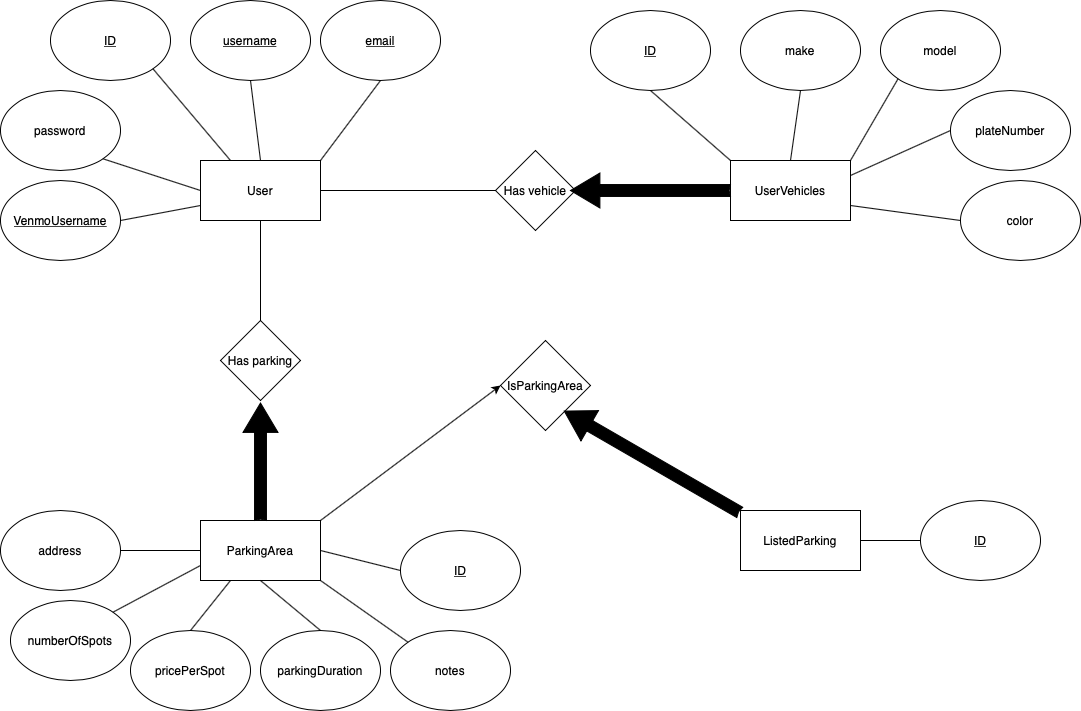

The diagram above was exported from draw.io. Its source (the exported page's mxGraphModel, read from the mxfile embedded in the PNG):
<mxGraphModel dx="1263" dy="1044" grid="1" gridSize="10" guides="1" tooltips="1" connect="1" arrows="1" fold="1" page="1" pageScale="1" pageWidth="1169" pageHeight="827" math="0" shadow="0">
  <root>
    <mxCell id="0" />
    <mxCell id="1" parent="0" />
    <mxCell id="HYEw_fQty4fqf2dYUXoV-1" value="User" style="rounded=0;whiteSpace=wrap;html=1;" vertex="1" parent="1">
      <mxGeometry x="210" y="220" width="120" height="60" as="geometry" />
    </mxCell>
    <mxCell id="HYEw_fQty4fqf2dYUXoV-2" value="&lt;u&gt;ID&lt;/u&gt;" style="ellipse;whiteSpace=wrap;html=1;" vertex="1" parent="1">
      <mxGeometry x="60" y="60" width="120" height="80" as="geometry" />
    </mxCell>
    <mxCell id="HYEw_fQty4fqf2dYUXoV-3" value="&lt;u&gt;username&lt;/u&gt;" style="ellipse;whiteSpace=wrap;html=1;" vertex="1" parent="1">
      <mxGeometry x="200" y="60" width="120" height="80" as="geometry" />
    </mxCell>
    <mxCell id="HYEw_fQty4fqf2dYUXoV-4" value="&lt;u&gt;email&lt;/u&gt;" style="ellipse;whiteSpace=wrap;html=1;" vertex="1" parent="1">
      <mxGeometry x="330" y="60" width="120" height="80" as="geometry" />
    </mxCell>
    <mxCell id="HYEw_fQty4fqf2dYUXoV-5" value="password" style="ellipse;whiteSpace=wrap;html=1;" vertex="1" parent="1">
      <mxGeometry x="10" y="150" width="120" height="80" as="geometry" />
    </mxCell>
    <mxCell id="HYEw_fQty4fqf2dYUXoV-6" value="" style="endArrow=none;html=1;entryX=1;entryY=1;entryDx=0;entryDy=0;exitX=0;exitY=0.5;exitDx=0;exitDy=0;" edge="1" parent="1" source="HYEw_fQty4fqf2dYUXoV-1" target="HYEw_fQty4fqf2dYUXoV-5">
      <mxGeometry width="50" height="50" relative="1" as="geometry">
        <mxPoint x="70" y="320" as="sourcePoint" />
        <mxPoint x="120" y="270" as="targetPoint" />
      </mxGeometry>
    </mxCell>
    <mxCell id="HYEw_fQty4fqf2dYUXoV-7" value="" style="endArrow=none;html=1;entryX=1;entryY=1;entryDx=0;entryDy=0;exitX=0.25;exitY=0;exitDx=0;exitDy=0;" edge="1" parent="1" source="HYEw_fQty4fqf2dYUXoV-1" target="HYEw_fQty4fqf2dYUXoV-2">
      <mxGeometry width="50" height="50" relative="1" as="geometry">
        <mxPoint x="220" y="260" as="sourcePoint" />
        <mxPoint x="122.42640687119274" y="228.28427124746167" as="targetPoint" />
      </mxGeometry>
    </mxCell>
    <mxCell id="HYEw_fQty4fqf2dYUXoV-8" value="" style="endArrow=none;html=1;entryX=0.5;entryY=1;entryDx=0;entryDy=0;exitX=0.5;exitY=0;exitDx=0;exitDy=0;" edge="1" parent="1" source="HYEw_fQty4fqf2dYUXoV-1" target="HYEw_fQty4fqf2dYUXoV-3">
      <mxGeometry width="50" height="50" relative="1" as="geometry">
        <mxPoint x="250" y="230" as="sourcePoint" />
        <mxPoint x="172.42640687119274" y="138.28427124746167" as="targetPoint" />
      </mxGeometry>
    </mxCell>
    <mxCell id="HYEw_fQty4fqf2dYUXoV-9" value="" style="endArrow=none;html=1;entryX=0.5;entryY=1;entryDx=0;entryDy=0;exitX=1;exitY=0;exitDx=0;exitDy=0;" edge="1" parent="1" source="HYEw_fQty4fqf2dYUXoV-1" target="HYEw_fQty4fqf2dYUXoV-4">
      <mxGeometry width="50" height="50" relative="1" as="geometry">
        <mxPoint x="280" y="230" as="sourcePoint" />
        <mxPoint x="270" y="150" as="targetPoint" />
      </mxGeometry>
    </mxCell>
    <mxCell id="HYEw_fQty4fqf2dYUXoV-10" value="UserVehicles" style="rounded=0;whiteSpace=wrap;html=1;" vertex="1" parent="1">
      <mxGeometry x="740" y="220" width="120" height="60" as="geometry" />
    </mxCell>
    <mxCell id="HYEw_fQty4fqf2dYUXoV-11" value="&lt;u&gt;ID&lt;/u&gt;" style="ellipse;whiteSpace=wrap;html=1;" vertex="1" parent="1">
      <mxGeometry x="600" y="70" width="120" height="80" as="geometry" />
    </mxCell>
    <mxCell id="HYEw_fQty4fqf2dYUXoV-12" value="make" style="ellipse;whiteSpace=wrap;html=1;" vertex="1" parent="1">
      <mxGeometry x="750" y="70" width="120" height="80" as="geometry" />
    </mxCell>
    <mxCell id="HYEw_fQty4fqf2dYUXoV-13" value="model" style="ellipse;whiteSpace=wrap;html=1;" vertex="1" parent="1">
      <mxGeometry x="890" y="70" width="120" height="80" as="geometry" />
    </mxCell>
    <mxCell id="HYEw_fQty4fqf2dYUXoV-14" value="plateNumber" style="ellipse;whiteSpace=wrap;html=1;" vertex="1" parent="1">
      <mxGeometry x="960" y="150" width="120" height="80" as="geometry" />
    </mxCell>
    <mxCell id="HYEw_fQty4fqf2dYUXoV-15" value="color" style="ellipse;whiteSpace=wrap;html=1;" vertex="1" parent="1">
      <mxGeometry x="970" y="240" width="120" height="80" as="geometry" />
    </mxCell>
    <mxCell id="HYEw_fQty4fqf2dYUXoV-16" value="" style="endArrow=none;html=1;entryX=0.5;entryY=1;entryDx=0;entryDy=0;exitX=0;exitY=0;exitDx=0;exitDy=0;" edge="1" parent="1" source="HYEw_fQty4fqf2dYUXoV-10" target="HYEw_fQty4fqf2dYUXoV-11">
      <mxGeometry width="50" height="50" relative="1" as="geometry">
        <mxPoint x="610" y="260" as="sourcePoint" />
        <mxPoint x="670" y="180" as="targetPoint" />
      </mxGeometry>
    </mxCell>
    <mxCell id="HYEw_fQty4fqf2dYUXoV-17" value="" style="endArrow=none;html=1;entryX=0.5;entryY=1;entryDx=0;entryDy=0;exitX=0.5;exitY=0;exitDx=0;exitDy=0;" edge="1" parent="1" source="HYEw_fQty4fqf2dYUXoV-10" target="HYEw_fQty4fqf2dYUXoV-12">
      <mxGeometry width="50" height="50" relative="1" as="geometry">
        <mxPoint x="750" y="230" as="sourcePoint" />
        <mxPoint x="670" y="160" as="targetPoint" />
      </mxGeometry>
    </mxCell>
    <mxCell id="HYEw_fQty4fqf2dYUXoV-18" value="" style="endArrow=none;html=1;entryX=0;entryY=1;entryDx=0;entryDy=0;exitX=1;exitY=0;exitDx=0;exitDy=0;" edge="1" parent="1" source="HYEw_fQty4fqf2dYUXoV-10" target="HYEw_fQty4fqf2dYUXoV-13">
      <mxGeometry width="50" height="50" relative="1" as="geometry">
        <mxPoint x="810" y="230" as="sourcePoint" />
        <mxPoint x="820" y="160" as="targetPoint" />
      </mxGeometry>
    </mxCell>
    <mxCell id="HYEw_fQty4fqf2dYUXoV-19" value="" style="endArrow=none;html=1;entryX=0;entryY=0.5;entryDx=0;entryDy=0;exitX=1;exitY=0.25;exitDx=0;exitDy=0;" edge="1" parent="1" source="HYEw_fQty4fqf2dYUXoV-10" target="HYEw_fQty4fqf2dYUXoV-14">
      <mxGeometry width="50" height="50" relative="1" as="geometry">
        <mxPoint x="870" y="230" as="sourcePoint" />
        <mxPoint x="917.5735931288073" y="148.28427124746167" as="targetPoint" />
      </mxGeometry>
    </mxCell>
    <mxCell id="HYEw_fQty4fqf2dYUXoV-20" value="" style="endArrow=none;html=1;entryX=0;entryY=0.5;entryDx=0;entryDy=0;exitX=1;exitY=0.75;exitDx=0;exitDy=0;" edge="1" parent="1" source="HYEw_fQty4fqf2dYUXoV-10" target="HYEw_fQty4fqf2dYUXoV-15">
      <mxGeometry width="50" height="50" relative="1" as="geometry">
        <mxPoint x="870" y="245" as="sourcePoint" />
        <mxPoint x="970" y="200" as="targetPoint" />
      </mxGeometry>
    </mxCell>
    <mxCell id="HYEw_fQty4fqf2dYUXoV-21" value="ParkingArea" style="rounded=0;whiteSpace=wrap;html=1;" vertex="1" parent="1">
      <mxGeometry x="210" y="580" width="120" height="60" as="geometry" />
    </mxCell>
    <mxCell id="HYEw_fQty4fqf2dYUXoV-22" value="address" style="ellipse;whiteSpace=wrap;html=1;" vertex="1" parent="1">
      <mxGeometry x="10" y="570" width="120" height="80" as="geometry" />
    </mxCell>
    <mxCell id="HYEw_fQty4fqf2dYUXoV-23" value="numberOfSpots" style="ellipse;whiteSpace=wrap;html=1;" vertex="1" parent="1">
      <mxGeometry x="20" y="660" width="120" height="80" as="geometry" />
    </mxCell>
    <mxCell id="HYEw_fQty4fqf2dYUXoV-24" value="pricePerSpot" style="ellipse;whiteSpace=wrap;html=1;" vertex="1" parent="1">
      <mxGeometry x="140" y="690" width="120" height="80" as="geometry" />
    </mxCell>
    <mxCell id="HYEw_fQty4fqf2dYUXoV-25" value="parkingDuration" style="ellipse;whiteSpace=wrap;html=1;" vertex="1" parent="1">
      <mxGeometry x="270" y="690" width="120" height="80" as="geometry" />
    </mxCell>
    <mxCell id="HYEw_fQty4fqf2dYUXoV-26" value="notes" style="ellipse;whiteSpace=wrap;html=1;" vertex="1" parent="1">
      <mxGeometry x="400" y="690" width="120" height="80" as="geometry" />
    </mxCell>
    <mxCell id="HYEw_fQty4fqf2dYUXoV-27" value="" style="endArrow=none;html=1;exitX=1;exitY=0.5;exitDx=0;exitDy=0;entryX=0;entryY=0.5;entryDx=0;entryDy=0;" edge="1" parent="1" source="HYEw_fQty4fqf2dYUXoV-22" target="HYEw_fQty4fqf2dYUXoV-21">
      <mxGeometry width="50" height="50" relative="1" as="geometry">
        <mxPoint x="180" y="570" as="sourcePoint" />
        <mxPoint x="230" y="520" as="targetPoint" />
      </mxGeometry>
    </mxCell>
    <mxCell id="HYEw_fQty4fqf2dYUXoV-28" value="" style="endArrow=none;html=1;exitX=1;exitY=0;exitDx=0;exitDy=0;entryX=0;entryY=0.75;entryDx=0;entryDy=0;" edge="1" parent="1" source="HYEw_fQty4fqf2dYUXoV-23" target="HYEw_fQty4fqf2dYUXoV-21">
      <mxGeometry width="50" height="50" relative="1" as="geometry">
        <mxPoint x="140" y="620" as="sourcePoint" />
        <mxPoint x="220" y="620" as="targetPoint" />
      </mxGeometry>
    </mxCell>
    <mxCell id="HYEw_fQty4fqf2dYUXoV-29" value="" style="endArrow=none;html=1;exitX=0.5;exitY=0;exitDx=0;exitDy=0;entryX=0.25;entryY=1;entryDx=0;entryDy=0;" edge="1" parent="1" source="HYEw_fQty4fqf2dYUXoV-24" target="HYEw_fQty4fqf2dYUXoV-21">
      <mxGeometry width="50" height="50" relative="1" as="geometry">
        <mxPoint x="132.42640687119274" y="681.7157287525381" as="sourcePoint" />
        <mxPoint x="220" y="635" as="targetPoint" />
      </mxGeometry>
    </mxCell>
    <mxCell id="HYEw_fQty4fqf2dYUXoV-30" value="" style="endArrow=none;html=1;exitX=0.5;exitY=0;exitDx=0;exitDy=0;entryX=0.5;entryY=1;entryDx=0;entryDy=0;" edge="1" parent="1" source="HYEw_fQty4fqf2dYUXoV-25" target="HYEw_fQty4fqf2dYUXoV-21">
      <mxGeometry width="50" height="50" relative="1" as="geometry">
        <mxPoint x="210" y="700" as="sourcePoint" />
        <mxPoint x="250" y="650" as="targetPoint" />
      </mxGeometry>
    </mxCell>
    <mxCell id="HYEw_fQty4fqf2dYUXoV-31" value="" style="endArrow=none;html=1;exitX=0;exitY=0;exitDx=0;exitDy=0;entryX=1;entryY=1;entryDx=0;entryDy=0;" edge="1" parent="1" source="HYEw_fQty4fqf2dYUXoV-26" target="HYEw_fQty4fqf2dYUXoV-21">
      <mxGeometry width="50" height="50" relative="1" as="geometry">
        <mxPoint x="340" y="700" as="sourcePoint" />
        <mxPoint x="280" y="650" as="targetPoint" />
      </mxGeometry>
    </mxCell>
    <mxCell id="HYEw_fQty4fqf2dYUXoV-32" value="Has vehicle" style="rhombus;whiteSpace=wrap;html=1;" vertex="1" parent="1">
      <mxGeometry x="505" y="210" width="80" height="80" as="geometry" />
    </mxCell>
    <mxCell id="HYEw_fQty4fqf2dYUXoV-33" value="" style="endArrow=none;html=1;exitX=1;exitY=0.5;exitDx=0;exitDy=0;entryX=0;entryY=0.5;entryDx=0;entryDy=0;" edge="1" parent="1" source="HYEw_fQty4fqf2dYUXoV-1" target="HYEw_fQty4fqf2dYUXoV-32">
      <mxGeometry width="50" height="50" relative="1" as="geometry">
        <mxPoint x="390" y="260" as="sourcePoint" />
        <mxPoint x="440" y="210" as="targetPoint" />
      </mxGeometry>
    </mxCell>
    <mxCell id="HYEw_fQty4fqf2dYUXoV-34" value="&lt;u&gt;ID&lt;/u&gt;" style="ellipse;whiteSpace=wrap;html=1;" vertex="1" parent="1">
      <mxGeometry x="410" y="590" width="120" height="80" as="geometry" />
    </mxCell>
    <mxCell id="HYEw_fQty4fqf2dYUXoV-35" value="" style="endArrow=none;html=1;exitX=0;exitY=0.5;exitDx=0;exitDy=0;entryX=1;entryY=0.5;entryDx=0;entryDy=0;" edge="1" parent="1" source="HYEw_fQty4fqf2dYUXoV-34" target="HYEw_fQty4fqf2dYUXoV-21">
      <mxGeometry width="50" height="50" relative="1" as="geometry">
        <mxPoint x="427.57359312880726" y="711.7157287525383" as="sourcePoint" />
        <mxPoint x="340" y="650" as="targetPoint" />
      </mxGeometry>
    </mxCell>
    <mxCell id="HYEw_fQty4fqf2dYUXoV-38" value="" style="html=1;shadow=0;dashed=0;align=center;verticalAlign=middle;shape=mxgraph.arrows2.arrow;dy=0.66;dx=29.4;flipH=1;notch=1.4;fillColor=#000000;" vertex="1" parent="1">
      <mxGeometry x="580" y="232.5" width="160" height="35" as="geometry" />
    </mxCell>
    <mxCell id="HYEw_fQty4fqf2dYUXoV-39" value="Has parking" style="rhombus;whiteSpace=wrap;html=1;" vertex="1" parent="1">
      <mxGeometry x="230" y="380" width="80" height="80" as="geometry" />
    </mxCell>
    <mxCell id="HYEw_fQty4fqf2dYUXoV-40" value="" style="endArrow=none;html=1;exitX=0.5;exitY=1;exitDx=0;exitDy=0;entryX=0.5;entryY=0;entryDx=0;entryDy=0;" edge="1" parent="1" source="HYEw_fQty4fqf2dYUXoV-1" target="HYEw_fQty4fqf2dYUXoV-39">
      <mxGeometry width="50" height="50" relative="1" as="geometry">
        <mxPoint x="340" y="260" as="sourcePoint" />
        <mxPoint x="515" y="260" as="targetPoint" />
      </mxGeometry>
    </mxCell>
    <mxCell id="HYEw_fQty4fqf2dYUXoV-41" value="" style="html=1;shadow=0;dashed=0;align=center;verticalAlign=middle;shape=mxgraph.arrows2.arrow;dy=0.66;dx=29.4;flipH=1;notch=1.4;fillColor=#000000;rotation=90;" vertex="1" parent="1">
      <mxGeometry x="211.25" y="503.75" width="117.5" height="35" as="geometry" />
    </mxCell>
    <mxCell id="HYEw_fQty4fqf2dYUXoV-42" value="ListedParking" style="rounded=0;whiteSpace=wrap;html=1;" vertex="1" parent="1">
      <mxGeometry x="750" y="570" width="120" height="60" as="geometry" />
    </mxCell>
    <mxCell id="HYEw_fQty4fqf2dYUXoV-43" value="&lt;u&gt;ID&lt;/u&gt;" style="ellipse;whiteSpace=wrap;html=1;" vertex="1" parent="1">
      <mxGeometry x="930" y="560" width="120" height="80" as="geometry" />
    </mxCell>
    <mxCell id="HYEw_fQty4fqf2dYUXoV-45" value="IsParkingArea" style="rhombus;whiteSpace=wrap;html=1;" vertex="1" parent="1">
      <mxGeometry x="510" y="400" width="90" height="90" as="geometry" />
    </mxCell>
    <mxCell id="HYEw_fQty4fqf2dYUXoV-46" value="" style="endArrow=none;html=1;exitX=1;exitY=0.5;exitDx=0;exitDy=0;entryX=0;entryY=0.5;entryDx=0;entryDy=0;" edge="1" parent="1" source="HYEw_fQty4fqf2dYUXoV-42" target="HYEw_fQty4fqf2dYUXoV-43">
      <mxGeometry width="50" height="50" relative="1" as="geometry">
        <mxPoint x="890" y="590" as="sourcePoint" />
        <mxPoint x="940" y="540" as="targetPoint" />
      </mxGeometry>
    </mxCell>
    <mxCell id="HYEw_fQty4fqf2dYUXoV-47" value="" style="endArrow=classic;html=1;exitX=1;exitY=0;exitDx=0;exitDy=0;entryX=0;entryY=0.5;entryDx=0;entryDy=0;" edge="1" parent="1" source="HYEw_fQty4fqf2dYUXoV-21" target="HYEw_fQty4fqf2dYUXoV-45">
      <mxGeometry width="50" height="50" relative="1" as="geometry">
        <mxPoint x="560" y="470" as="sourcePoint" />
        <mxPoint x="610" y="420" as="targetPoint" />
      </mxGeometry>
    </mxCell>
    <mxCell id="HYEw_fQty4fqf2dYUXoV-48" value="" style="html=1;shadow=0;dashed=0;align=center;verticalAlign=middle;shape=mxgraph.arrows2.arrow;dy=0.66;dx=29.4;flipH=1;notch=1.4;fillColor=#000000;rotation=30;" vertex="1" parent="1">
      <mxGeometry x="560.18" y="503.75" width="202.68" height="35" as="geometry" />
    </mxCell>
    <mxCell id="HYEw_fQty4fqf2dYUXoV-49" value="&lt;u&gt;VenmoUsername&lt;/u&gt;" style="ellipse;whiteSpace=wrap;html=1;" vertex="1" parent="1">
      <mxGeometry x="10" y="240" width="120" height="80" as="geometry" />
    </mxCell>
    <mxCell id="HYEw_fQty4fqf2dYUXoV-50" value="" style="endArrow=none;html=1;entryX=1;entryY=0.5;entryDx=0;entryDy=0;exitX=0;exitY=0.75;exitDx=0;exitDy=0;" edge="1" parent="1" source="HYEw_fQty4fqf2dYUXoV-1" target="HYEw_fQty4fqf2dYUXoV-49">
      <mxGeometry width="50" height="50" relative="1" as="geometry">
        <mxPoint x="220" y="260" as="sourcePoint" />
        <mxPoint x="122.42640687119274" y="228.28427124746167" as="targetPoint" />
      </mxGeometry>
    </mxCell>
  </root>
</mxGraphModel>